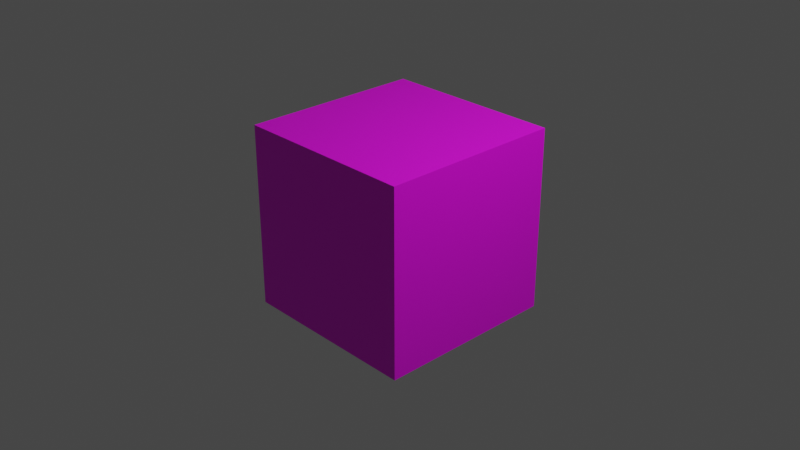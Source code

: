 # Source: cube_test.blend  (saved by Blender 3.3.6; exported with 4.5.12 LTS)
import bpy
from mathutils import Matrix  # noqa: F401  (used for matrix-valued properties, if any)

bpy.ops.wm.read_factory_settings(use_empty=True)
scene = bpy.context.scene
scene.name = 'Scene'

# ---- collections
col_collection = bpy.data.collections.new('Collection'); scene.collection.children.link(col_collection)

# ---- images (referenced by path relative to the original .blend; pixels are not part of the script)
import os
ASSET_DIR = os.environ.get("B2B_ASSET_DIR", "")  # directory of the original .blend (textures are referenced by path, not embedded)
HERE = os.path.dirname(os.path.abspath(__file__))  # packed textures are extracted next to this script under _unpacked/

def load_image(name, relpath, width, height, colorspace="sRGB"):
    """Load a texture the original file referenced (path relative to the .blend, or extracted next to this script)."""
    p = next((c for c in (os.path.join(HERE, relpath), os.path.join(ASSET_DIR, relpath)) if relpath and os.path.exists(c)), "")
    if p:
        img = bpy.data.images.load(p, check_existing=True)
        img.name = name
    else:  # same state as the original file: an image datablock whose file is absent (Cycles renders it pink)
        img = bpy.data.images.new(name, width, height)
        img.source = "FILE"
        img.filepath = "//" + (relpath or name)
    img.colorspace_settings.name = colorspace
    return img
img_cloud_png = load_image('Cloud.png', 'Cloud.png', 1024, 1024, 'sRGB')

# ---- materials (node trees are filled in below, after node groups)
mat_material = bpy.data.materials.new('Material')
mat_material.alpha_threshold = 0.0
mat_material.use_transparent_shadow = False
mat_material.roughness = 0.5
mat_material.line_color = (0.0, 0.0, 0.0, 1.0)

# ---- material node trees
mat_material.use_nodes = True; mat_material.node_tree.nodes.clear()
_N = mat_material.node_tree.nodes; _L = mat_material.node_tree.links
n0 = _N.new('ShaderNodeOutputMaterial'); n0.name = 'Material Output'; n0.location = (300, 300)
n1 = _N.new('ShaderNodeBsdfPrincipled'); n1.name = 'Principled BSDF'; n1.location = (10, 300)
n1.distribution = 'GGX'
n1.subsurface_method = 'RANDOM_WALK_SKIN'
n1.inputs[3].default_value = 1.45
n1.inputs[27].default_value = (0.0, 0.0, 0.0, 1.0)
n1.inputs[28].default_value = 1.0
n2 = _N.new('ShaderNodeTexImage'); n2.name = 'Image Texture'; n2.location = (-280, 280)
n2.image = img_cloud_png
_L.new(n1.outputs[0], n0.inputs[0])
_L.new(n2.outputs[0], n1.inputs[0])
n0.is_active_output = True

# ---- world
world_world = bpy.data.worlds.new('World'); scene.world = world_world
world_world.use_nodes = True; world_world.node_tree.nodes.clear()
_N = world_world.node_tree.nodes; _L = world_world.node_tree.links
n0 = _N.new('ShaderNodeOutputWorld'); n0.name = 'World Output'; n0.location = (300, 300)
n1 = _N.new('ShaderNodeBackground'); n1.name = 'Background'; n1.location = (10, 300)
n1.inputs[0].default_value = (0.05088, 0.05088, 0.05088, 1.0)
_L.new(n1.outputs[0], n0.inputs[0])
n0.is_active_output = True
world_world.color = (0.05088, 0.05088, 0.05088)
world_world.use_sun_shadow = False
world_world.sun_shadow_jitter_overblur = 0.0

# ---- cameras
cam_camera = bpy.data.cameras.new('Camera')
cam_camera.clip_end = 100.0
cam_camera.ortho_scale = 7.314

# ---- lights
light_light = bpy.data.lights.new('Light', 'POINT')
light_light.transmission_factor = 0.0
light_light.energy = 1000.0
light_light.shadow_soft_size = 0.1
light_light.shadow_maximum_resolution = 0.006
light_light.use_absolute_resolution = True

# ---- meshes
me_cube = bpy.data.meshes.new('Cube')
me_cube.from_pydata([(1.0, 1.0, 1.0), (1.0, 1.0, -1.0), (1.0, -1.0, 1.0), (1.0, -1.0, -1.0), (-1.0, 1.0, 1.0), (-1.0, 1.0, -1.0), (-1.0, -1.0, 1.0), (-1.0, -1.0, -1.0)], [], [(0, 4, 6, 2), (3, 2, 6, 7), (7, 6, 4, 5), (5, 1, 3, 7), (1, 0, 2, 3), (5, 4, 0, 1)])
_uv = me_cube.uv_layers.new(name='UVMap')
_uv.uv.foreach_set('vector', [0.625, 0.5, 0.875, 0.5, 0.875, 0.75, 0.625, 0.75, 0.375, 0.75, 0.625, 0.75, 0.625, 1.0, 0.375, 1.0, 0.375, 0.0, 0.625, 0.0, 0.625, 0.25, 0.375, 0.25, 0.125, 0.5, 0.375, 0.5, 0.375, 0.75, 0.125, 0.75, 0.375, 0.5, 0.625, 0.5, 0.625, 0.75, 0.375, 0.75, 0.375, 0.25, 0.625, 0.25, 0.625, 0.5, 0.375, 0.5])
me_cube.materials.append(mat_material)
me_cube.use_mirror_vertex_groups = False
me_cube.update()

# ---- objects
ob_cube = bpy.data.objects.new('Cube', me_cube)
ob_light = bpy.data.objects.new('Light', light_light)
ob_camera = bpy.data.objects.new('Camera', cam_camera)

# ---- transforms, parenting, visibility, modifiers, constraints
ob_cube.location = (0.0, 0.0, 0.0)
ob_cube.lock_rotations_4d = False
ob_cube.empty_display_type = 'ARROWS'
ob_cube.lineart.crease_threshold = 0.0
ob_light.location = (4.076, 1.005, 5.904)
ob_light.rotation_euler = (0.6503, 0.05522, 1.866)
ob_light.lock_rotations_4d = False
ob_light.empty_display_type = 'ARROWS'
ob_light.color = (0.0, 0.0, 0.0, 0.0)
ob_light.lineart.crease_threshold = 0.0
ob_camera.location = (7.359, -6.926, 4.958)
ob_camera.rotation_euler = (1.109, 0.0, 0.8149)
ob_camera.lock_rotations_4d = False
ob_camera.empty_display_type = 'ARROWS'
ob_camera.color = (0.0, 0.0, 0.0, 0.0)
ob_camera.display_type = 'WIRE'
ob_camera.lineart.crease_threshold = 0.0

# ---- collection membership
col_collection.objects.link(ob_cube)
col_collection.objects.link(ob_light)
col_collection.objects.link(ob_camera)

# ---- scene / render settings (as saved in the file)
scene.camera = ob_camera
scene.frame_start = 1; scene.frame_end = 250; scene.frame_set(1)
scene.render.engine = 'BLENDER_EEVEE_NEXT'
scene.cycles.sampling_pattern = 'TABULATED_SOBOL'
scene.cycles.use_light_tree = False
scene.view_settings.view_transform = 'Filmic'
bpy.context.view_layer.update()
